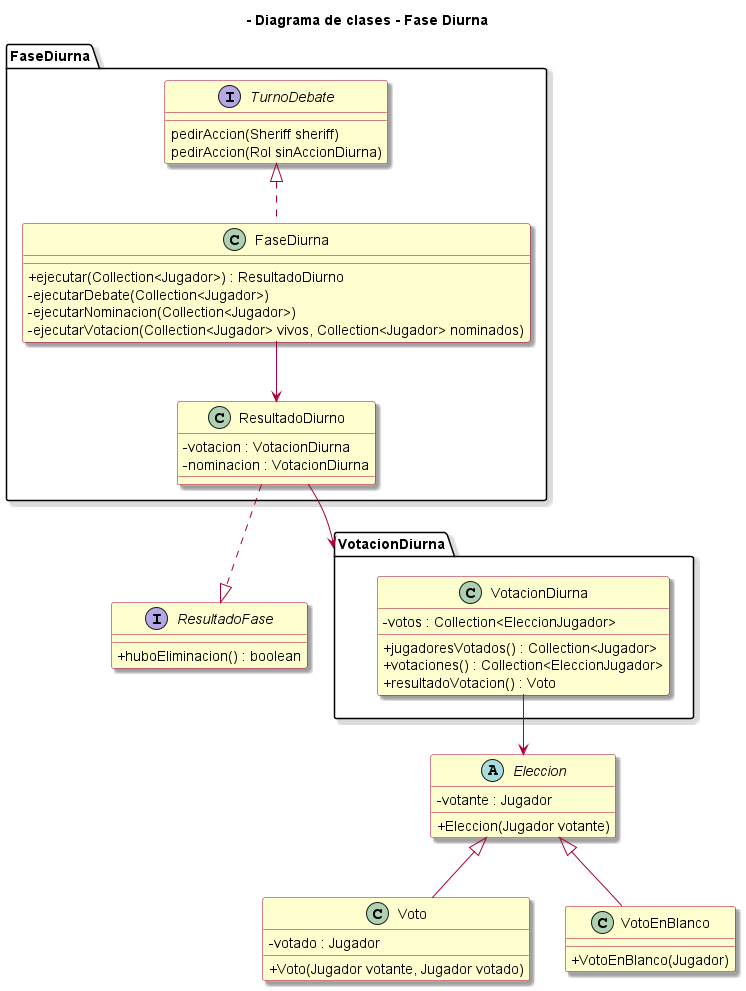

The diagram above was rendered by PlantUML. Its source (embedded in the PNG):
@startuml
!include estilos.puml
!include resultado_fase.puml
!include votacion_diurna.puml

title - Diagrama de clases - Fase Diurna

package FaseDiurna {
    
    interface TurnoDebate {
        pedirAccion(Sheriff sheriff)
        pedirAccion(Rol sinAccionDiurna)
    }

    class FaseDiurna {
        + ejecutar(Collection<Jugador>) : ResultadoDiurno
        - ejecutarDebate(Collection<Jugador>)
        - ejecutarNominacion(Collection<Jugador>)
        - ejecutarVotacion(Collection<Jugador> vivos, Collection<Jugador> nominados)
    }

    class ResultadoDiurno {
        - votacion : VotacionDiurna
        - nominacion : VotacionDiurna
    }

    TurnoDebate <|.. FaseDiurna
    
    FaseDiurna --> ResultadoDiurno
}

ResultadoDiurno --> VotacionDiurna
ResultadoDiurno ..|> ResultadoFase
@enduml